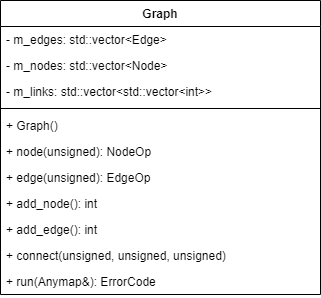

The diagram above was exported from draw.io. Its source (the exported page's mxGraphModel, read from the mxfile embedded in the PNG):
<mxGraphModel dx="-3111" dy="-2915" grid="1" gridSize="10" guides="1" tooltips="1" connect="1" arrows="1" fold="1" page="1" pageScale="1" pageWidth="827" pageHeight="1169" math="0" shadow="0">
  <root>
    <mxCell id="0" />
    <mxCell id="1" parent="0" />
    <mxCell id="-gohfkkDMg62beWXSHXa-40" value="Graph" style="swimlane;fontStyle=1;align=center;verticalAlign=top;childLayout=stackLayout;horizontal=1;startSize=26;horizontalStack=0;resizeParent=1;resizeParentMax=0;resizeLast=0;collapsible=1;marginBottom=0;" vertex="1" parent="1">
      <mxGeometry x="4160" y="3520" width="320" height="294" as="geometry" />
    </mxCell>
    <mxCell id="-gohfkkDMg62beWXSHXa-41" value="- m_edges: std::vector&lt;Edge&gt;" style="text;strokeColor=none;fillColor=none;align=left;verticalAlign=top;spacingLeft=4;spacingRight=4;overflow=hidden;rotatable=0;points=[[0,0.5],[1,0.5]];portConstraint=eastwest;" vertex="1" parent="-gohfkkDMg62beWXSHXa-40">
      <mxGeometry y="26" width="320" height="26" as="geometry" />
    </mxCell>
    <mxCell id="-gohfkkDMg62beWXSHXa-42" value="- m_nodes: std::vector&lt;Node&gt;" style="text;strokeColor=none;fillColor=none;align=left;verticalAlign=top;spacingLeft=4;spacingRight=4;overflow=hidden;rotatable=0;points=[[0,0.5],[1,0.5]];portConstraint=eastwest;" vertex="1" parent="-gohfkkDMg62beWXSHXa-40">
      <mxGeometry y="52" width="320" height="26" as="geometry" />
    </mxCell>
    <mxCell id="-gohfkkDMg62beWXSHXa-43" value="- m_links: std::vector&lt;std::vector&lt;int&gt;&gt;" style="text;strokeColor=none;fillColor=none;align=left;verticalAlign=top;spacingLeft=4;spacingRight=4;overflow=hidden;rotatable=0;points=[[0,0.5],[1,0.5]];portConstraint=eastwest;" vertex="1" parent="-gohfkkDMg62beWXSHXa-40">
      <mxGeometry y="78" width="320" height="26" as="geometry" />
    </mxCell>
    <mxCell id="-gohfkkDMg62beWXSHXa-44" value="" style="line;strokeWidth=1;fillColor=none;align=left;verticalAlign=middle;spacingTop=-1;spacingLeft=3;spacingRight=3;rotatable=0;labelPosition=right;points=[];portConstraint=eastwest;" vertex="1" parent="-gohfkkDMg62beWXSHXa-40">
      <mxGeometry y="104" width="320" height="8" as="geometry" />
    </mxCell>
    <mxCell id="-gohfkkDMg62beWXSHXa-45" value="+ Graph()" style="text;strokeColor=none;fillColor=none;align=left;verticalAlign=top;spacingLeft=4;spacingRight=4;overflow=hidden;rotatable=0;points=[[0,0.5],[1,0.5]];portConstraint=eastwest;" vertex="1" parent="-gohfkkDMg62beWXSHXa-40">
      <mxGeometry y="112" width="320" height="26" as="geometry" />
    </mxCell>
    <mxCell id="-gohfkkDMg62beWXSHXa-46" value="+ node(unsigned): NodeOp" style="text;strokeColor=none;fillColor=none;align=left;verticalAlign=top;spacingLeft=4;spacingRight=4;overflow=hidden;rotatable=0;points=[[0,0.5],[1,0.5]];portConstraint=eastwest;" vertex="1" parent="-gohfkkDMg62beWXSHXa-40">
      <mxGeometry y="138" width="320" height="26" as="geometry" />
    </mxCell>
    <mxCell id="-gohfkkDMg62beWXSHXa-47" value="+ edge(unsigned): EdgeOp" style="text;strokeColor=none;fillColor=none;align=left;verticalAlign=top;spacingLeft=4;spacingRight=4;overflow=hidden;rotatable=0;points=[[0,0.5],[1,0.5]];portConstraint=eastwest;" vertex="1" parent="-gohfkkDMg62beWXSHXa-40">
      <mxGeometry y="164" width="320" height="26" as="geometry" />
    </mxCell>
    <mxCell id="-gohfkkDMg62beWXSHXa-48" value="+ add_node(): int" style="text;strokeColor=none;fillColor=none;align=left;verticalAlign=top;spacingLeft=4;spacingRight=4;overflow=hidden;rotatable=0;points=[[0,0.5],[1,0.5]];portConstraint=eastwest;" vertex="1" parent="-gohfkkDMg62beWXSHXa-40">
      <mxGeometry y="190" width="320" height="26" as="geometry" />
    </mxCell>
    <mxCell id="-gohfkkDMg62beWXSHXa-49" value="+ add_edge(): int" style="text;strokeColor=none;fillColor=none;align=left;verticalAlign=top;spacingLeft=4;spacingRight=4;overflow=hidden;rotatable=0;points=[[0,0.5],[1,0.5]];portConstraint=eastwest;" vertex="1" parent="-gohfkkDMg62beWXSHXa-40">
      <mxGeometry y="216" width="320" height="26" as="geometry" />
    </mxCell>
    <mxCell id="-gohfkkDMg62beWXSHXa-50" value="+ connect(unsigned, unsigned, unsigned)" style="text;strokeColor=none;fillColor=none;align=left;verticalAlign=top;spacingLeft=4;spacingRight=4;overflow=hidden;rotatable=0;points=[[0,0.5],[1,0.5]];portConstraint=eastwest;" vertex="1" parent="-gohfkkDMg62beWXSHXa-40">
      <mxGeometry y="242" width="320" height="26" as="geometry" />
    </mxCell>
    <mxCell id="-gohfkkDMg62beWXSHXa-51" value="+ run(Anymap&amp;): ErrorCode" style="text;strokeColor=none;fillColor=none;align=left;verticalAlign=top;spacingLeft=4;spacingRight=4;overflow=hidden;rotatable=0;points=[[0,0.5],[1,0.5]];portConstraint=eastwest;" vertex="1" parent="-gohfkkDMg62beWXSHXa-40">
      <mxGeometry y="268" width="320" height="26" as="geometry" />
    </mxCell>
  </root>
</mxGraphModel>